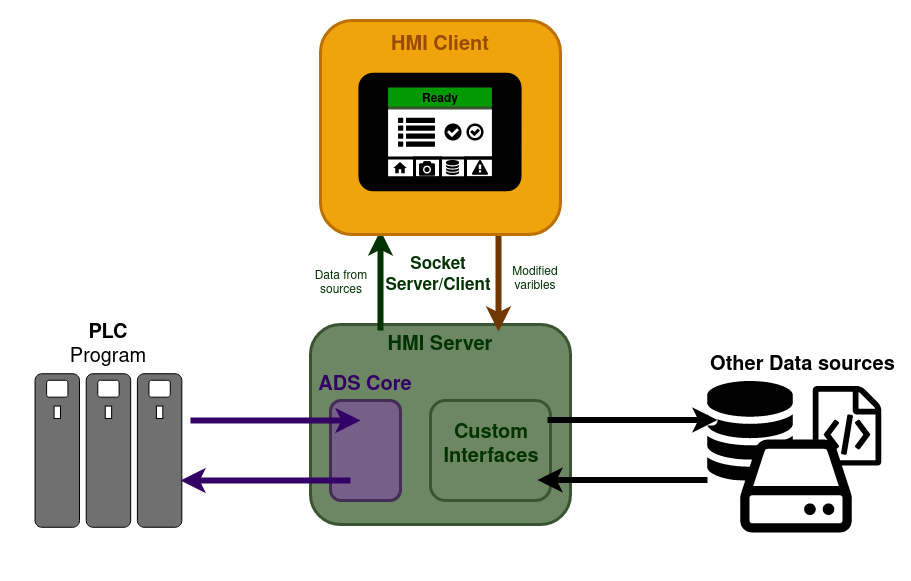

The diagram above was exported from draw.io. Its source (the exported page's mxGraphModel, read from the mxfile embedded in the PNG):
<mxGraphModel dx="1434" dy="743" grid="1" gridSize="10" guides="1" tooltips="1" connect="1" arrows="1" fold="1" page="1" pageScale="1" pageWidth="827" pageHeight="1169" math="0" shadow="0">
  <root>
    <mxCell id="0" />
    <mxCell id="1" parent="0" />
    <mxCell id="QF4pDGvCMWqhxYdSPDVS-1" value="" style="rounded=1;whiteSpace=wrap;html=1;strokeColor=none;" vertex="1" parent="1">
      <mxGeometry x="110" y="20" width="910" height="580" as="geometry" />
    </mxCell>
    <mxCell id="P1B1VUe8rCIwPqMShEVc-21" value="" style="group;fillColor=none;strokeColor=none;fontColor=#000000;" parent="1" vertex="1" connectable="0">
      <mxGeometry x="420" y="204" width="320" height="340" as="geometry" />
    </mxCell>
    <mxCell id="P1B1VUe8rCIwPqMShEVc-19" value="" style="rounded=1;whiteSpace=wrap;html=1;fontSize=20;fillColor=#6d8764;strokeWidth=3;strokeColor=#3A5431;fontColor=#ffffff;" parent="P1B1VUe8rCIwPqMShEVc-21" vertex="1">
      <mxGeometry y="140" width="260" height="200" as="geometry" />
    </mxCell>
    <mxCell id="P1B1VUe8rCIwPqMShEVc-20" value="&lt;font color=&quot;#003300&quot;&gt;&lt;b&gt;HMI Server&lt;/b&gt;&lt;/font&gt;" style="text;html=1;strokeColor=none;fillColor=none;align=center;verticalAlign=middle;whiteSpace=wrap;rounded=0;strokeWidth=3;fontSize=20;fontColor=#006600;" parent="P1B1VUe8rCIwPqMShEVc-21" vertex="1">
      <mxGeometry x="70" y="146" width="120" height="30" as="geometry" />
    </mxCell>
    <mxCell id="P1B1VUe8rCIwPqMShEVc-22" value="" style="rounded=1;whiteSpace=wrap;html=1;strokeWidth=3;fontSize=20;fontColor=#ffffff;fillColor=#76608a;strokeColor=#432D57;" parent="P1B1VUe8rCIwPqMShEVc-21" vertex="1">
      <mxGeometry x="20" y="216" width="70" height="100" as="geometry" />
    </mxCell>
    <mxCell id="P1B1VUe8rCIwPqMShEVc-23" value="&lt;font color=&quot;#330066&quot;&gt;&lt;b&gt;ADS Core&lt;/b&gt;&lt;/font&gt;" style="text;html=1;strokeColor=none;fillColor=none;align=center;verticalAlign=middle;whiteSpace=wrap;rounded=0;strokeWidth=3;fontSize=20;fontColor=#006600;" parent="P1B1VUe8rCIwPqMShEVc-21" vertex="1">
      <mxGeometry y="186" width="110" height="30" as="geometry" />
    </mxCell>
    <mxCell id="rTD0_9BQJ90E_dCdD90K-6" value="" style="endArrow=classic;html=1;rounded=0;strokeWidth=6;fontSize=20;fontColor=#330066;fillColor=#0050ef;strokeColor=#003300;" parent="P1B1VUe8rCIwPqMShEVc-21" edge="1">
      <mxGeometry width="50" height="50" relative="1" as="geometry">
        <mxPoint x="70" y="146" as="sourcePoint" />
        <mxPoint x="70" y="46" as="targetPoint" />
      </mxGeometry>
    </mxCell>
    <mxCell id="rTD0_9BQJ90E_dCdD90K-5" value="" style="endArrow=classic;html=1;rounded=1;strokeWidth=6;fontSize=20;fontColor=#330066;fillColor=#f0a30a;strokeColor=#703800;" parent="P1B1VUe8rCIwPqMShEVc-21" edge="1">
      <mxGeometry width="50" height="50" relative="1" as="geometry">
        <mxPoint x="188" y="47" as="sourcePoint" />
        <mxPoint x="188" y="147" as="targetPoint" />
      </mxGeometry>
    </mxCell>
    <mxCell id="rTD0_9BQJ90E_dCdD90K-8" value="" style="rounded=1;whiteSpace=wrap;html=1;strokeWidth=3;fontSize=12;fontColor=#ffffff;fillColor=#6d8764;strokeColor=#3A5431;" parent="P1B1VUe8rCIwPqMShEVc-21" vertex="1">
      <mxGeometry x="120" y="216" width="120" height="100" as="geometry" />
    </mxCell>
    <mxCell id="rTD0_9BQJ90E_dCdD90K-9" value="Data from sources" style="text;html=1;strokeColor=none;fillColor=none;align=center;verticalAlign=middle;whiteSpace=wrap;rounded=0;strokeWidth=3;fontSize=12;fontColor=#003300;" parent="P1B1VUe8rCIwPqMShEVc-21" vertex="1">
      <mxGeometry x="1" y="84" width="60" height="30" as="geometry" />
    </mxCell>
    <mxCell id="rTD0_9BQJ90E_dCdD90K-11" value="&lt;div&gt;&lt;font size=&quot;1&quot;&gt;&lt;b style=&quot;font-size: 17px;&quot;&gt;Socket Server/Client&lt;/b&gt;&lt;/font&gt;&lt;/div&gt;" style="text;html=1;strokeColor=none;fillColor=none;align=center;verticalAlign=middle;whiteSpace=wrap;rounded=0;strokeWidth=3;fontSize=12;fontColor=#003300;" parent="P1B1VUe8rCIwPqMShEVc-21" vertex="1">
      <mxGeometry x="48" y="76" width="160" height="30" as="geometry" />
    </mxCell>
    <mxCell id="rTD0_9BQJ90E_dCdD90K-12" value="Modified varibles" style="text;html=1;strokeColor=none;fillColor=none;align=center;verticalAlign=middle;whiteSpace=wrap;rounded=0;strokeWidth=3;fontSize=12;fontColor=#003300;" parent="P1B1VUe8rCIwPqMShEVc-21" vertex="1">
      <mxGeometry x="195" y="80" width="60" height="30" as="geometry" />
    </mxCell>
    <mxCell id="rTD0_9BQJ90E_dCdD90K-13" value="&lt;font color=&quot;#003300&quot;&gt;&lt;b&gt;Custom Interfaces&lt;br&gt;&lt;/b&gt;&lt;/font&gt;" style="text;html=1;strokeColor=none;fillColor=none;align=center;verticalAlign=middle;whiteSpace=wrap;rounded=0;strokeWidth=3;fontSize=20;fontColor=#006600;" parent="P1B1VUe8rCIwPqMShEVc-21" vertex="1">
      <mxGeometry x="122" y="246" width="118" height="30" as="geometry" />
    </mxCell>
    <mxCell id="P1B1VUe8rCIwPqMShEVc-42" value="" style="rounded=1;whiteSpace=wrap;html=1;strokeWidth=3;fontSize=20;fontColor=#000000;fillColor=#f0a30a;strokeColor=#BD7000;" parent="1" vertex="1">
      <mxGeometry x="430" y="40" width="240" height="214" as="geometry" />
    </mxCell>
    <mxCell id="rTD0_9BQJ90E_dCdD90K-7" value="" style="rounded=1;whiteSpace=wrap;html=1;strokeWidth=3;fontSize=12;fontColor=#003300;fillColor=#FFFFFF;" parent="1" vertex="1">
      <mxGeometry x="478.5" y="99" width="143" height="105" as="geometry" />
    </mxCell>
    <mxCell id="P1B1VUe8rCIwPqMShEVc-17" value="" style="group" parent="1" vertex="1" connectable="0">
      <mxGeometry x="145.44" y="390" width="145" height="160" as="geometry" />
    </mxCell>
    <mxCell id="P1B1VUe8rCIwPqMShEVc-8" value="" style="group;fillColor=none;" parent="P1B1VUe8rCIwPqMShEVc-17" vertex="1" connectable="0">
      <mxGeometry width="42.64705882352941" height="160" as="geometry" />
    </mxCell>
    <mxCell id="P1B1VUe8rCIwPqMShEVc-3" value="" style="rounded=1;whiteSpace=wrap;html=1;rotation=90;fillColor=#707070;" parent="P1B1VUe8rCIwPqMShEVc-8" vertex="1">
      <mxGeometry x="-55.44117647058824" y="57.77777777777777" width="153.52941176470588" height="44.44444444444444" as="geometry" />
    </mxCell>
    <mxCell id="P1B1VUe8rCIwPqMShEVc-6" value="" style="rounded=1;whiteSpace=wrap;html=1;" parent="P1B1VUe8rCIwPqMShEVc-8" vertex="1">
      <mxGeometry x="10.661764705882353" y="9.777777777777777" width="21.323529411764707" height="16.88888888888889" as="geometry" />
    </mxCell>
    <mxCell id="P1B1VUe8rCIwPqMShEVc-7" value="" style="rounded=1;whiteSpace=wrap;html=1;arcSize=0;" parent="P1B1VUe8rCIwPqMShEVc-8" vertex="1">
      <mxGeometry x="18.125" y="35.55555555555556" width="6.397058823529412" height="12.444444444444443" as="geometry" />
    </mxCell>
    <mxCell id="P1B1VUe8rCIwPqMShEVc-9" value="" style="group" parent="P1B1VUe8rCIwPqMShEVc-17" vertex="1" connectable="0">
      <mxGeometry x="51.17647058823529" width="42.64705882352941" height="160" as="geometry" />
    </mxCell>
    <mxCell id="P1B1VUe8rCIwPqMShEVc-10" value="" style="rounded=1;whiteSpace=wrap;html=1;rotation=90;fillColor=#707070;" parent="P1B1VUe8rCIwPqMShEVc-9" vertex="1">
      <mxGeometry x="-55.44117647058824" y="57.77777777777777" width="153.52941176470588" height="44.44444444444444" as="geometry" />
    </mxCell>
    <mxCell id="P1B1VUe8rCIwPqMShEVc-11" value="" style="rounded=1;whiteSpace=wrap;html=1;" parent="P1B1VUe8rCIwPqMShEVc-9" vertex="1">
      <mxGeometry x="10.661764705882353" y="9.777777777777777" width="21.323529411764707" height="16.88888888888889" as="geometry" />
    </mxCell>
    <mxCell id="P1B1VUe8rCIwPqMShEVc-12" value="" style="rounded=1;whiteSpace=wrap;html=1;arcSize=0;" parent="P1B1VUe8rCIwPqMShEVc-9" vertex="1">
      <mxGeometry x="18.125" y="35.55555555555556" width="6.397058823529412" height="12.444444444444443" as="geometry" />
    </mxCell>
    <mxCell id="P1B1VUe8rCIwPqMShEVc-13" value="" style="group" parent="P1B1VUe8rCIwPqMShEVc-17" vertex="1" connectable="0">
      <mxGeometry x="102.35294117647058" width="42.64705882352941" height="160" as="geometry" />
    </mxCell>
    <mxCell id="P1B1VUe8rCIwPqMShEVc-14" value="" style="rounded=1;whiteSpace=wrap;html=1;rotation=90;fillColor=#707070;" parent="P1B1VUe8rCIwPqMShEVc-13" vertex="1">
      <mxGeometry x="-55.44117647058824" y="57.77777777777777" width="153.52941176470588" height="44.44444444444444" as="geometry" />
    </mxCell>
    <mxCell id="P1B1VUe8rCIwPqMShEVc-15" value="" style="rounded=1;whiteSpace=wrap;html=1;" parent="P1B1VUe8rCIwPqMShEVc-13" vertex="1">
      <mxGeometry x="10.661764705882353" y="9.777777777777777" width="21.323529411764707" height="16.88888888888889" as="geometry" />
    </mxCell>
    <mxCell id="P1B1VUe8rCIwPqMShEVc-16" value="" style="rounded=1;whiteSpace=wrap;html=1;arcSize=0;" parent="P1B1VUe8rCIwPqMShEVc-13" vertex="1">
      <mxGeometry x="18.125" y="35.55555555555556" width="6.397058823529412" height="12.444444444444443" as="geometry" />
    </mxCell>
    <mxCell id="P1B1VUe8rCIwPqMShEVc-18" value="&lt;font style=&quot;font-size: 20px;&quot;&gt;&lt;b&gt;PLC&lt;/b&gt;&lt;/font&gt;&lt;font style=&quot;font-size: 20px;&quot;&gt; Program&lt;/font&gt;" style="text;html=1;strokeColor=none;fillColor=none;align=center;verticalAlign=middle;whiteSpace=wrap;rounded=0;" parent="1" vertex="1">
      <mxGeometry x="186.91" y="350" width="62.06" height="30" as="geometry" />
    </mxCell>
    <mxCell id="P1B1VUe8rCIwPqMShEVc-26" value="" style="endArrow=classic;html=1;rounded=0;strokeWidth=6;fontSize=20;fontColor=#330066;fillColor=#d0cee2;strokeColor=#330066;" parent="1" edge="1">
      <mxGeometry width="50" height="50" relative="1" as="geometry">
        <mxPoint x="300" y="440" as="sourcePoint" />
        <mxPoint x="470" y="440" as="targetPoint" />
      </mxGeometry>
    </mxCell>
    <mxCell id="P1B1VUe8rCIwPqMShEVc-27" value="" style="endArrow=classic;html=1;rounded=0;strokeWidth=6;fontSize=20;fontColor=#330066;fillColor=#0050ef;strokeColor=#330066;" parent="1" edge="1">
      <mxGeometry width="50" height="50" relative="1" as="geometry">
        <mxPoint x="460" y="500" as="sourcePoint" />
        <mxPoint x="290" y="500" as="targetPoint" />
      </mxGeometry>
    </mxCell>
    <mxCell id="P1B1VUe8rCIwPqMShEVc-30" value="" style="shape=image;verticalLabelPosition=bottom;verticalAlign=top;imageAspect=0;aspect=fixed;image=data:image/svg+xml,(base64 omitted: 800 chars);strokeWidth=3;fontSize=20;fontColor=#994C00;fillColor=none;imageBackground=none;" parent="1" vertex="1">
      <mxGeometry x="810" y="400.5" width="100" height="100" as="geometry" />
    </mxCell>
    <mxCell id="P1B1VUe8rCIwPqMShEVc-31" value="" style="shape=image;verticalLabelPosition=bottom;verticalAlign=top;imageAspect=0;aspect=fixed;image=data:image/svg+xml,(base64 omitted: 996 chars);strokeWidth=3;fontSize=20;fontColor=#330066;fillColor=none;" parent="1" vertex="1">
      <mxGeometry x="917" y="405.5" width="80" height="80" as="geometry" />
    </mxCell>
    <mxCell id="P1B1VUe8rCIwPqMShEVc-33" value="" style="rounded=1;whiteSpace=wrap;html=1;strokeWidth=3;fontSize=20;fontColor=#330066;fillColor=#FFFFFF;strokeColor=none;arcSize=50;" parent="1" vertex="1">
      <mxGeometry x="860" y="460.5" width="90" height="60" as="geometry" />
    </mxCell>
    <mxCell id="P1B1VUe8rCIwPqMShEVc-32" value="" style="shape=image;verticalLabelPosition=bottom;verticalAlign=top;imageAspect=0;aspect=fixed;image=data:image/svg+xml,(base64 omitted: 860 chars);strokeWidth=3;fontSize=20;fontColor=#330066;fillColor=none;" parent="1" vertex="1">
      <mxGeometry x="841" y="440.5" width="130" height="130" as="geometry" />
    </mxCell>
    <mxCell id="P1B1VUe8rCIwPqMShEVc-34" value="&lt;b&gt;&lt;font style=&quot;font-size: 20px;&quot;&gt;Other Data sources&lt;/font&gt;&lt;/b&gt;" style="text;html=1;strokeColor=none;fillColor=none;align=center;verticalAlign=middle;whiteSpace=wrap;rounded=0;" parent="1" vertex="1">
      <mxGeometry x="810" y="369.5" width="205.03" height="30" as="geometry" />
    </mxCell>
    <mxCell id="P1B1VUe8rCIwPqMShEVc-43" value="&lt;font color=&quot;#994C00&quot;&gt;&lt;b&gt;HMI Client&lt;/b&gt;&lt;/font&gt;" style="text;html=1;strokeColor=none;fillColor=none;align=center;verticalAlign=middle;whiteSpace=wrap;rounded=0;strokeWidth=3;fontSize=20;fontColor=#006600;" parent="1" vertex="1">
      <mxGeometry x="490" y="50" width="120" height="30" as="geometry" />
    </mxCell>
    <mxCell id="P1B1VUe8rCIwPqMShEVc-63" value="" style="group" parent="1" vertex="1" connectable="0">
      <mxGeometry x="461" y="62.5" width="178" height="178" as="geometry" />
    </mxCell>
    <mxCell id="P1B1VUe8rCIwPqMShEVc-46" value="" style="rounded=1;whiteSpace=wrap;html=1;strokeWidth=3;fontSize=20;fontColor=#ffffff;fillColor=#009900;strokeColor=#3A5431;" parent="P1B1VUe8rCIwPqMShEVc-63" vertex="1">
      <mxGeometry x="29" y="35" width="120" height="30" as="geometry" />
    </mxCell>
    <mxCell id="P1B1VUe8rCIwPqMShEVc-44" value="" style="shape=image;verticalLabelPosition=bottom;verticalAlign=top;imageAspect=0;aspect=fixed;image=data:image/svg+xml,(base64 omitted: 368 chars);strokeWidth=3;fontSize=20;fontColor=#994C00;fillColor=#000000;" parent="P1B1VUe8rCIwPqMShEVc-63" vertex="1">
      <mxGeometry width="178" height="178" as="geometry" />
    </mxCell>
    <mxCell id="P1B1VUe8rCIwPqMShEVc-47" value="" style="rounded=1;whiteSpace=wrap;html=1;strokeWidth=3;fontSize=20;fontColor=#994C00;fillColor=none;" parent="P1B1VUe8rCIwPqMShEVc-63" vertex="1">
      <mxGeometry x="29" y="115" width="120" height="20" as="geometry" />
    </mxCell>
    <mxCell id="P1B1VUe8rCIwPqMShEVc-48" value="" style="rounded=0;whiteSpace=wrap;html=1;strokeWidth=3;fontSize=20;fontColor=#994C00;fillColor=none;" parent="P1B1VUe8rCIwPqMShEVc-63" vertex="1">
      <mxGeometry x="63" y="115" width="26" height="20" as="geometry" />
    </mxCell>
    <mxCell id="P1B1VUe8rCIwPqMShEVc-49" value="" style="rounded=0;whiteSpace=wrap;html=1;strokeWidth=3;fontSize=20;fontColor=#994C00;fillColor=none;" parent="P1B1VUe8rCIwPqMShEVc-63" vertex="1">
      <mxGeometry x="114" y="115" width="31" height="20" as="geometry" />
    </mxCell>
    <mxCell id="P1B1VUe8rCIwPqMShEVc-50" value="" style="shape=image;verticalLabelPosition=bottom;verticalAlign=top;imageAspect=0;aspect=fixed;image=data:image/svg+xml,(base64 omitted: 800 chars);strokeWidth=3;fontSize=20;fontColor=#994C00;fillColor=none;" parent="P1B1VUe8rCIwPqMShEVc-63" vertex="1">
      <mxGeometry x="94" y="117.5" width="15" height="15" as="geometry" />
    </mxCell>
    <mxCell id="P1B1VUe8rCIwPqMShEVc-51" value="" style="shape=image;verticalLabelPosition=bottom;verticalAlign=top;imageAspect=0;aspect=fixed;image=data:image/svg+xml,(base64 omitted: 684 chars);strokeWidth=3;fontSize=20;fontColor=#994C00;fillColor=none;" parent="P1B1VUe8rCIwPqMShEVc-63" vertex="1">
      <mxGeometry x="68" y="118" width="16" height="16" as="geometry" />
    </mxCell>
    <mxCell id="P1B1VUe8rCIwPqMShEVc-52" value="" style="shape=image;verticalLabelPosition=bottom;verticalAlign=top;imageAspect=0;aspect=fixed;image=data:image/svg+xml,(base64 omitted: 652 chars);strokeWidth=3;fontSize=20;fontColor=#994C00;fillColor=none;" parent="P1B1VUe8rCIwPqMShEVc-63" vertex="1">
      <mxGeometry x="121" y="117" width="16" height="16" as="geometry" />
    </mxCell>
    <mxCell id="P1B1VUe8rCIwPqMShEVc-54" value="" style="shape=image;verticalLabelPosition=bottom;verticalAlign=top;imageAspect=0;aspect=fixed;image=data:image/svg+xml,(base64 omitted: 260 chars);strokeWidth=3;fontSize=20;fontColor=#994C00;fillColor=none;" parent="P1B1VUe8rCIwPqMShEVc-63" vertex="1">
      <mxGeometry x="41" y="117" width="16" height="16" as="geometry" />
    </mxCell>
    <mxCell id="P1B1VUe8rCIwPqMShEVc-55" value="&lt;font size=&quot;1&quot;&gt;&lt;b style=&quot;font-size: 12px;&quot;&gt;Ready&lt;/b&gt;&lt;/font&gt;" style="text;html=1;strokeColor=none;fillColor=none;align=center;verticalAlign=middle;whiteSpace=wrap;rounded=0;strokeWidth=3;fontSize=20;fontColor=#000000;" parent="P1B1VUe8rCIwPqMShEVc-63" vertex="1">
      <mxGeometry x="59" y="39" width="60" height="30" as="geometry" />
    </mxCell>
    <mxCell id="P1B1VUe8rCIwPqMShEVc-60" value="" style="shape=image;verticalLabelPosition=bottom;verticalAlign=top;imageAspect=0;aspect=fixed;image=data:image/svg+xml,(base64 omitted: 1456 chars);strokeWidth=3;fontSize=12;fontColor=#000000;fillColor=#009900;" parent="P1B1VUe8rCIwPqMShEVc-63" vertex="1">
      <mxGeometry x="46.5" y="72.25" width="37.5" height="37.5" as="geometry" />
    </mxCell>
    <mxCell id="P1B1VUe8rCIwPqMShEVc-61" value="" style="shape=image;verticalLabelPosition=bottom;verticalAlign=top;imageAspect=0;aspect=fixed;image=data:image/svg+xml,(base64 omitted: 680 chars);strokeWidth=3;fontSize=12;fontColor=#000000;fillColor=#009900;" parent="P1B1VUe8rCIwPqMShEVc-63" vertex="1">
      <mxGeometry x="114" y="79" width="20" height="20" as="geometry" />
    </mxCell>
    <mxCell id="P1B1VUe8rCIwPqMShEVc-62" value="" style="shape=image;verticalLabelPosition=bottom;verticalAlign=top;imageAspect=0;aspect=fixed;image=data:image/svg+xml,(base64 omitted: 560 chars);strokeWidth=3;fontSize=12;fontColor=#000000;fillColor=#009900;" parent="P1B1VUe8rCIwPqMShEVc-63" vertex="1">
      <mxGeometry x="91.5" y="79" width="20" height="20" as="geometry" />
    </mxCell>
    <mxCell id="rTD0_9BQJ90E_dCdD90K-16" value="" style="endArrow=classic;html=1;rounded=0;strokeWidth=6;fontSize=20;fontColor=#330066;fillColor=#0050ef;strokeColor=#000000;" parent="1" edge="1">
      <mxGeometry width="50" height="50" relative="1" as="geometry">
        <mxPoint x="817" y="499.5" as="sourcePoint" />
        <mxPoint x="647" y="499.5" as="targetPoint" />
      </mxGeometry>
    </mxCell>
    <mxCell id="rTD0_9BQJ90E_dCdD90K-18" value="" style="rounded=1;whiteSpace=wrap;html=1;strokeWidth=3;fontSize=17;fontColor=#000000;fillColor=#FFFFFF;strokeColor=none;arcSize=50;" parent="1" vertex="1">
      <mxGeometry x="797" y="435" width="30" height="10" as="geometry" />
    </mxCell>
    <mxCell id="rTD0_9BQJ90E_dCdD90K-15" value="" style="endArrow=classic;html=1;rounded=0;strokeWidth=6;fontSize=20;fontColor=#000000;fillColor=#d0cee2;strokeColor=#000000;" parent="1" edge="1">
      <mxGeometry width="50" height="50" relative="1" as="geometry">
        <mxPoint x="657" y="439.5" as="sourcePoint" />
        <mxPoint x="827" y="439.5" as="targetPoint" />
      </mxGeometry>
    </mxCell>
  </root>
</mxGraphModel>